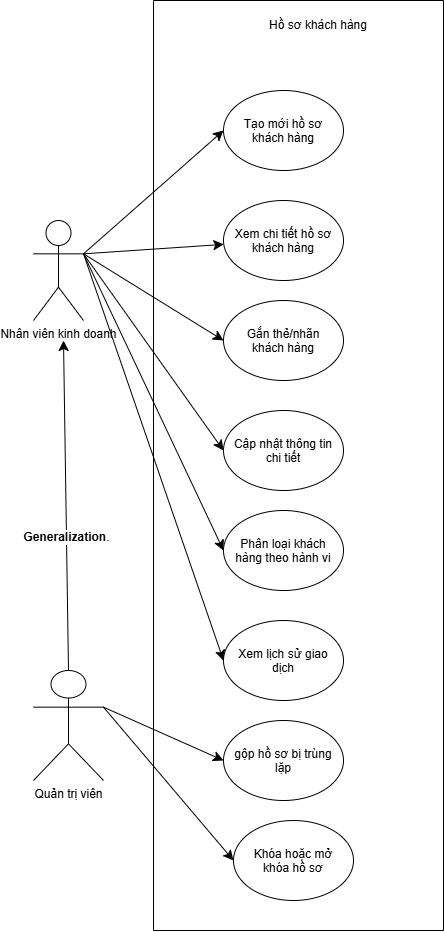

The diagram above was exported from draw.io. Its source (the exported page's mxGraphModel, read from the mxfile embedded in the PNG):
<mxGraphModel dx="1542" dy="995" grid="1" gridSize="10" guides="1" tooltips="1" connect="1" arrows="1" fold="1" page="1" pageScale="1" pageWidth="827" pageHeight="1169" math="0" shadow="0">
  <root>
    <mxCell id="0" />
    <mxCell id="1" parent="0" />
    <mxCell id="kjc4SGUlkOCAjfmfj7N8-15" edge="1" parent="1" source="kjc4SGUlkOCAjfmfj7N8-1" style="edgeStyle=none;curved=1;rounded=0;orthogonalLoop=1;jettySize=auto;html=1;exitX=1;exitY=0.3333333333333333;exitDx=0;exitDy=0;exitPerimeter=0;fontSize=12;startSize=8;endSize=8;" target="kjc4SGUlkOCAjfmfj7N8-4">
      <mxGeometry relative="1" as="geometry" />
    </mxCell>
    <mxCell id="kjc4SGUlkOCAjfmfj7N8-16" edge="1" parent="1" source="kjc4SGUlkOCAjfmfj7N8-1" style="edgeStyle=none;curved=1;rounded=0;orthogonalLoop=1;jettySize=auto;html=1;exitX=1;exitY=0.3333333333333333;exitDx=0;exitDy=0;exitPerimeter=0;entryX=0;entryY=0.5;entryDx=0;entryDy=0;fontSize=12;startSize=8;endSize=8;" target="kjc4SGUlkOCAjfmfj7N8-5">
      <mxGeometry relative="1" as="geometry" />
    </mxCell>
    <mxCell id="kjc4SGUlkOCAjfmfj7N8-17" edge="1" parent="1" source="kjc4SGUlkOCAjfmfj7N8-1" style="edgeStyle=none;curved=1;rounded=0;orthogonalLoop=1;jettySize=auto;html=1;exitX=1;exitY=0.3333333333333333;exitDx=0;exitDy=0;exitPerimeter=0;entryX=0;entryY=0.5;entryDx=0;entryDy=0;fontSize=12;startSize=8;endSize=8;" target="kjc4SGUlkOCAjfmfj7N8-8">
      <mxGeometry relative="1" as="geometry" />
    </mxCell>
    <mxCell id="kjc4SGUlkOCAjfmfj7N8-18" edge="1" parent="1" source="kjc4SGUlkOCAjfmfj7N8-1" style="edgeStyle=none;curved=1;rounded=0;orthogonalLoop=1;jettySize=auto;html=1;exitX=1;exitY=0.3333333333333333;exitDx=0;exitDy=0;exitPerimeter=0;entryX=0;entryY=0.5;entryDx=0;entryDy=0;fontSize=12;startSize=8;endSize=8;" target="kjc4SGUlkOCAjfmfj7N8-9">
      <mxGeometry relative="1" as="geometry" />
    </mxCell>
    <mxCell id="kjc4SGUlkOCAjfmfj7N8-19" edge="1" parent="1" source="kjc4SGUlkOCAjfmfj7N8-1" style="edgeStyle=none;curved=1;rounded=0;orthogonalLoop=1;jettySize=auto;html=1;exitX=1;exitY=0.3333333333333333;exitDx=0;exitDy=0;exitPerimeter=0;entryX=0;entryY=0.5;entryDx=0;entryDy=0;fontSize=12;startSize=8;endSize=8;" target="kjc4SGUlkOCAjfmfj7N8-10">
      <mxGeometry relative="1" as="geometry" />
    </mxCell>
    <mxCell id="kjc4SGUlkOCAjfmfj7N8-1" parent="1" style="shape=umlActor;verticalLabelPosition=bottom;verticalAlign=top;html=1;outlineConnect=0;" value="Nhân viên kinh doanh" vertex="1">
      <mxGeometry height="100" width="50" x="320" y="580" as="geometry" />
    </mxCell>
    <mxCell id="kjc4SGUlkOCAjfmfj7N8-7" parent="1" style="swimlane;startSize=0;" value="" vertex="1">
      <mxGeometry height="930" width="290" x="440" y="360" as="geometry" />
    </mxCell>
    <mxCell id="kjc4SGUlkOCAjfmfj7N8-3" parent="kjc4SGUlkOCAjfmfj7N8-7" style="ellipse;whiteSpace=wrap;html=1;shapeInside=1;" value="Tạo mới hồ sơ khách hàng" vertex="1">
      <mxGeometry height="80" width="120" x="70" y="90" as="geometry" />
    </mxCell>
    <mxCell id="kjc4SGUlkOCAjfmfj7N8-4" parent="kjc4SGUlkOCAjfmfj7N8-7" style="ellipse;whiteSpace=wrap;html=1;shapeInside=1;" value="Xem chi tiết hồ sơ khách hàng" vertex="1">
      <mxGeometry height="80" width="120" x="70" y="200" as="geometry" />
    </mxCell>
    <mxCell id="kjc4SGUlkOCAjfmfj7N8-5" parent="kjc4SGUlkOCAjfmfj7N8-7" style="ellipse;whiteSpace=wrap;html=1;shapeInside=1;" value="Gắn thẻ/nhãn khách hàng&lt;div&gt;&lt;br/&gt;&lt;/div&gt;" vertex="1">
      <mxGeometry height="80" width="120" x="70" y="300" as="geometry" />
    </mxCell>
    <mxCell id="kjc4SGUlkOCAjfmfj7N8-8" parent="kjc4SGUlkOCAjfmfj7N8-7" style="ellipse;whiteSpace=wrap;html=1;shapeInside=1;" value="Cập nhật thông tin chi tiết&lt;div&gt;&lt;br/&gt;&lt;/div&gt;" vertex="1">
      <mxGeometry height="80" width="120" x="70" y="410" as="geometry" />
    </mxCell>
    <mxCell id="kjc4SGUlkOCAjfmfj7N8-9" parent="kjc4SGUlkOCAjfmfj7N8-7" style="ellipse;whiteSpace=wrap;html=1;shapeInside=1;" value="Phân loại khách hàng theo hành vi&lt;div&gt;&lt;br/&gt;&lt;/div&gt;" vertex="1">
      <mxGeometry height="80" width="120" x="70" y="510" as="geometry" />
    </mxCell>
    <mxCell id="kjc4SGUlkOCAjfmfj7N8-10" parent="kjc4SGUlkOCAjfmfj7N8-7" style="ellipse;whiteSpace=wrap;html=1;shapeInside=1;" value="Xem lịch sử giao dịch&lt;div&gt;&lt;br/&gt;&lt;/div&gt;" vertex="1">
      <mxGeometry height="80" width="120" x="70" y="620" as="geometry" />
    </mxCell>
    <mxCell id="kjc4SGUlkOCAjfmfj7N8-11" parent="kjc4SGUlkOCAjfmfj7N8-7" style="ellipse;whiteSpace=wrap;html=1;shapeInside=1;" value="&lt;br&gt;gộp hồ sơ bị trùng lặp&lt;div&gt;&lt;br/&gt;&lt;/div&gt;" vertex="1">
      <mxGeometry height="80" width="120" x="70" y="720" as="geometry" />
    </mxCell>
    <mxCell id="kjc4SGUlkOCAjfmfj7N8-12" parent="kjc4SGUlkOCAjfmfj7N8-7" style="ellipse;whiteSpace=wrap;html=1;shapeInside=1;" value="Khóa hoặc mở khóa hồ sơ&lt;br&gt;&lt;div&gt;&lt;br/&gt;&lt;/div&gt;" vertex="1">
      <mxGeometry height="80" width="120" x="80" y="820" as="geometry" />
    </mxCell>
    <mxCell id="kjc4SGUlkOCAjfmfj7N8-25" parent="kjc4SGUlkOCAjfmfj7N8-7" style="text;html=1;whiteSpace=wrap;strokeColor=none;fillColor=none;align=center;verticalAlign=middle;rounded=0;" value="Hồ sơ khách hàng" vertex="1">
      <mxGeometry height="30" width="150" x="90" y="10" as="geometry" />
    </mxCell>
    <mxCell id="kjc4SGUlkOCAjfmfj7N8-14" edge="1" parent="1" source="kjc4SGUlkOCAjfmfj7N8-1" style="endArrow=classic;html=1;rounded=0;fontSize=12;startSize=8;endSize=8;curved=1;entryX=0;entryY=0.5;entryDx=0;entryDy=0;exitX=1;exitY=0.3333333333333333;exitDx=0;exitDy=0;exitPerimeter=0;" target="kjc4SGUlkOCAjfmfj7N8-3" value="">
      <mxGeometry height="50" relative="1" width="50" as="geometry">
        <mxPoint x="500" y="810" as="sourcePoint" />
        <mxPoint x="550" y="760" as="targetPoint" />
      </mxGeometry>
    </mxCell>
    <mxCell id="kjc4SGUlkOCAjfmfj7N8-23" edge="1" parent="1" source="kjc4SGUlkOCAjfmfj7N8-22" style="edgeStyle=none;curved=1;rounded=0;orthogonalLoop=1;jettySize=auto;html=1;exitX=1;exitY=0.3333333333333333;exitDx=0;exitDy=0;exitPerimeter=0;entryX=0;entryY=0.5;entryDx=0;entryDy=0;fontSize=12;startSize=8;endSize=8;" target="kjc4SGUlkOCAjfmfj7N8-11">
      <mxGeometry relative="1" as="geometry" />
    </mxCell>
    <mxCell id="kjc4SGUlkOCAjfmfj7N8-24" edge="1" parent="1" source="kjc4SGUlkOCAjfmfj7N8-22" style="edgeStyle=none;curved=1;rounded=0;orthogonalLoop=1;jettySize=auto;html=1;exitX=1;exitY=0.3333333333333333;exitDx=0;exitDy=0;exitPerimeter=0;entryX=0;entryY=0.5;entryDx=0;entryDy=0;fontSize=12;startSize=8;endSize=8;" target="kjc4SGUlkOCAjfmfj7N8-12">
      <mxGeometry relative="1" as="geometry" />
    </mxCell>
    <mxCell id="kjc4SGUlkOCAjfmfj7N8-27" edge="1" parent="1" source="kjc4SGUlkOCAjfmfj7N8-22" style="edgeStyle=none;curved=1;rounded=0;orthogonalLoop=1;jettySize=auto;html=1;exitX=0.5;exitY=0;exitDx=0;exitDy=0;exitPerimeter=0;fontSize=12;startSize=8;endSize=8;">
      <mxGeometry relative="1" as="geometry">
        <mxPoint x="350" y="700" as="targetPoint" />
      </mxGeometry>
    </mxCell>
    <mxCell id="kjc4SGUlkOCAjfmfj7N8-28" connectable="0" parent="kjc4SGUlkOCAjfmfj7N8-27" style="edgeLabel;html=1;align=center;verticalAlign=middle;resizable=0;points=[];fontSize=12;" value="&lt;b&gt;Generalization&lt;/b&gt;." vertex="1">
      <mxGeometry relative="1" x="-0.1875" as="geometry">
        <mxPoint as="offset" />
      </mxGeometry>
    </mxCell>
    <mxCell id="kjc4SGUlkOCAjfmfj7N8-22" parent="1" style="shape=umlActor;verticalLabelPosition=bottom;verticalAlign=top;html=1;outlineConnect=0;" value="Quản trị viên" vertex="1">
      <mxGeometry height="110" width="70" x="320" y="1030" as="geometry" />
    </mxCell>
  </root>
</mxGraphModel>